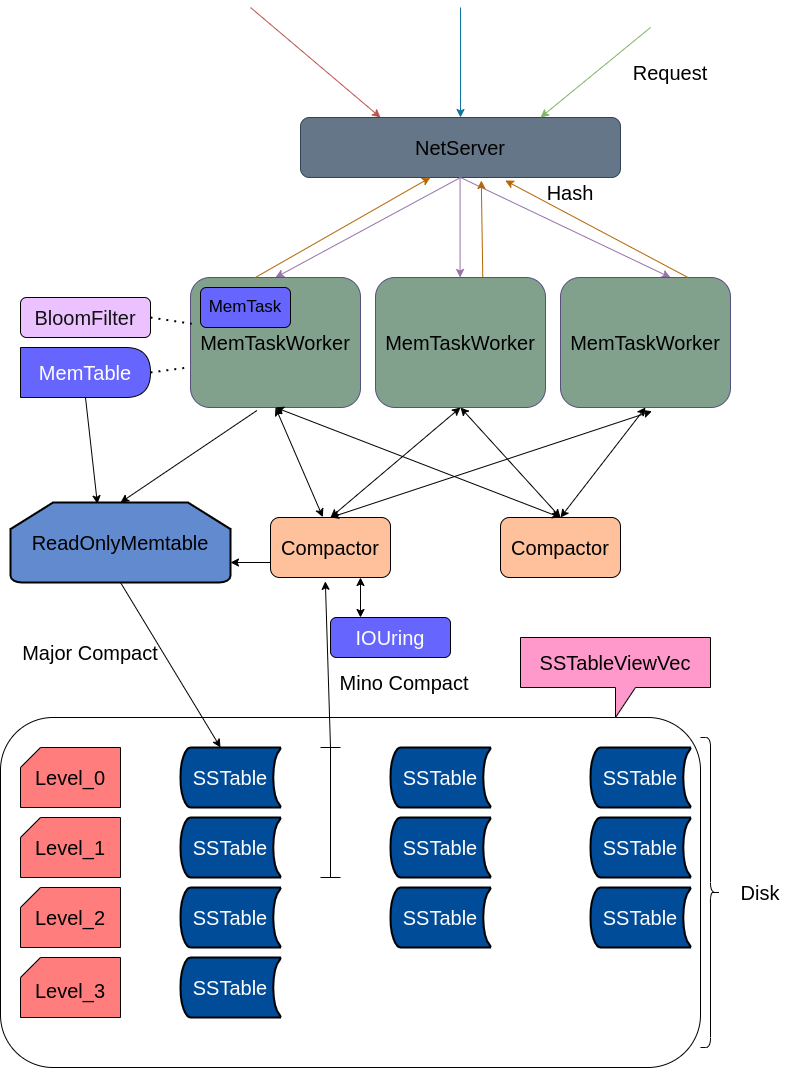

The diagram above was exported from draw.io. Its source (the exported page's mxGraphModel, read from the mxfile embedded in the PNG):
<mxGraphModel dx="1736" dy="830" grid="1" gridSize="10" guides="1" tooltips="1" connect="1" arrows="1" fold="1" page="1" pageScale="1" pageWidth="827" pageHeight="1169" math="0" shadow="0">
  <root>
    <mxCell id="0" />
    <mxCell id="1" parent="0" />
    <mxCell id="2" value="&lt;font color=&quot;#000000&quot; style=&quot;font-size: 20px&quot;&gt;NetServer&lt;/font&gt;" style="rounded=1;whiteSpace=wrap;html=1;fillColor=#647687;fontColor=#ffffff;strokeColor=#314354;" parent="1" vertex="1">
      <mxGeometry x="300" y="120" width="320" height="60" as="geometry" />
    </mxCell>
    <mxCell id="6" value="" style="endArrow=classic;html=1;fontSize=20;fontColor=#000000;entryX=0.25;entryY=0;entryDx=0;entryDy=0;fillColor=#f8cecc;strokeColor=#b85450;gradientColor=#ea6b66;" parent="1" target="2" edge="1">
      <mxGeometry width="50" height="50" relative="1" as="geometry">
        <mxPoint x="250" y="10" as="sourcePoint" />
        <mxPoint x="410" y="270" as="targetPoint" />
      </mxGeometry>
    </mxCell>
    <mxCell id="7" value="" style="endArrow=classic;html=1;fontSize=20;fontColor=#000000;fillColor=#b1ddf0;strokeColor=#10739e;" parent="1" target="2" edge="1">
      <mxGeometry width="50" height="50" relative="1" as="geometry">
        <mxPoint x="460" y="10" as="sourcePoint" />
        <mxPoint x="410" y="270" as="targetPoint" />
      </mxGeometry>
    </mxCell>
    <mxCell id="8" value="" style="endArrow=classic;html=1;fontSize=20;fontColor=#000000;entryX=0.75;entryY=0;entryDx=0;entryDy=0;fillColor=#d5e8d4;gradientColor=#97d077;strokeColor=#82b366;" parent="1" target="2" edge="1">
      <mxGeometry width="50" height="50" relative="1" as="geometry">
        <mxPoint x="650" y="30" as="sourcePoint" />
        <mxPoint x="410" y="270" as="targetPoint" />
      </mxGeometry>
    </mxCell>
    <mxCell id="9" value="Request" style="text;html=1;strokeColor=none;fillColor=none;align=center;verticalAlign=middle;whiteSpace=wrap;rounded=0;fontSize=20;fontColor=#000000;" parent="1" vertex="1">
      <mxGeometry x="640" y="60" width="60" height="30" as="geometry" />
    </mxCell>
    <mxCell id="10" value="" style="endArrow=classic;html=1;fontSize=20;fontColor=#000000;exitX=0.5;exitY=1;exitDx=0;exitDy=0;entryX=0.5;entryY=0;entryDx=0;entryDy=0;fillColor=#e1d5e7;strokeColor=#9673a6;" parent="1" source="2" target="14" edge="1">
      <mxGeometry width="50" height="50" relative="1" as="geometry">
        <mxPoint x="360" y="320" as="sourcePoint" />
        <mxPoint x="277.75" y="267.65999999999997" as="targetPoint" />
      </mxGeometry>
    </mxCell>
    <mxCell id="11" value="" style="endArrow=classic;html=1;fontSize=20;fontColor=#000000;entryX=0.5;entryY=0;entryDx=0;entryDy=0;fillColor=#e1d5e7;strokeColor=#9673a6;" parent="1" edge="1">
      <mxGeometry width="50" height="50" relative="1" as="geometry">
        <mxPoint x="459.58" y="180" as="sourcePoint" />
        <mxPoint x="459.58" y="279.9999999999999" as="targetPoint" />
      </mxGeometry>
    </mxCell>
    <mxCell id="12" value="" style="endArrow=classic;html=1;fontSize=20;fontColor=#000000;exitX=0.5;exitY=1;exitDx=0;exitDy=0;fillColor=#e1d5e7;strokeColor=#9673a6;" parent="1" source="2" edge="1">
      <mxGeometry width="50" height="50" relative="1" as="geometry">
        <mxPoint x="470" y="189.9999999999999" as="sourcePoint" />
        <mxPoint x="670" y="280" as="targetPoint" />
      </mxGeometry>
    </mxCell>
    <mxCell id="14" value="MemTaskWorker" style="rounded=1;whiteSpace=wrap;html=1;fontSize=20;fillColor=#82A18C;strokeColor=#56517e;gradientColor=none;align=center;" parent="1" vertex="1">
      <mxGeometry x="190" y="280" width="170" height="130" as="geometry" />
    </mxCell>
    <mxCell id="15" value="MemTaskWorker" style="rounded=1;whiteSpace=wrap;html=1;fontSize=20;fillColor=#82A18C;strokeColor=#56517e;gradientColor=none;" parent="1" vertex="1">
      <mxGeometry x="375" y="280" width="170" height="130" as="geometry" />
    </mxCell>
    <mxCell id="16" value="MemTaskWorker" style="rounded=1;whiteSpace=wrap;html=1;fontSize=20;fillColor=#82A18C;strokeColor=#56517e;gradientColor=none;" parent="1" vertex="1">
      <mxGeometry x="560" y="280" width="170" height="130" as="geometry" />
    </mxCell>
    <mxCell id="20" value="&lt;font color=&quot;#000000&quot;&gt;Compactor&lt;/font&gt;" style="rounded=1;whiteSpace=wrap;html=1;fontSize=20;fillColor=#FFC09C;" parent="1" vertex="1">
      <mxGeometry x="270" y="520" width="120" height="60" as="geometry" />
    </mxCell>
    <mxCell id="21" value="&lt;font color=&quot;#000000&quot;&gt;Compactor&lt;/font&gt;" style="rounded=1;whiteSpace=wrap;html=1;fontSize=20;fillColor=#FFC09C;" parent="1" vertex="1">
      <mxGeometry x="500" y="520" width="120" height="60" as="geometry" />
    </mxCell>
    <mxCell id="23" value="" style="endArrow=classic;startArrow=classic;html=1;fontSize=20;fontColor=#000000;exitX=0.436;exitY=-0.006;exitDx=0;exitDy=0;exitPerimeter=0;entryX=0.5;entryY=1;entryDx=0;entryDy=0;" parent="1" source="20" target="14" edge="1">
      <mxGeometry width="50" height="50" relative="1" as="geometry">
        <mxPoint x="400" y="410" as="sourcePoint" />
        <mxPoint x="450" y="360" as="targetPoint" />
      </mxGeometry>
    </mxCell>
    <mxCell id="24" value="" style="endArrow=classic;startArrow=classic;html=1;fontSize=20;fontColor=#000000;entryX=0.5;entryY=1;entryDx=0;entryDy=0;" parent="1" target="15" edge="1">
      <mxGeometry width="50" height="50" relative="1" as="geometry">
        <mxPoint x="330" y="520" as="sourcePoint" />
        <mxPoint x="450" y="420" as="targetPoint" />
      </mxGeometry>
    </mxCell>
    <mxCell id="25" value="" style="endArrow=classic;startArrow=classic;html=1;fontSize=20;fontColor=#000000;entryX=0.538;entryY=1.029;entryDx=0;entryDy=0;entryPerimeter=0;" parent="1" target="16" edge="1">
      <mxGeometry width="50" height="50" relative="1" as="geometry">
        <mxPoint x="330" y="520" as="sourcePoint" />
        <mxPoint x="295" y="430" as="targetPoint" />
      </mxGeometry>
    </mxCell>
    <mxCell id="26" value="" style="endArrow=classic;startArrow=classic;html=1;fontSize=20;fontColor=#000000;exitX=0.5;exitY=0;exitDx=0;exitDy=0;entryX=0.5;entryY=1;entryDx=0;entryDy=0;" parent="1" source="21" target="14" edge="1">
      <mxGeometry width="50" height="50" relative="1" as="geometry">
        <mxPoint x="352.32000000000016" y="549.6399999999999" as="sourcePoint" />
        <mxPoint x="305" y="440" as="targetPoint" />
      </mxGeometry>
    </mxCell>
    <mxCell id="27" value="" style="endArrow=classic;startArrow=classic;html=1;fontSize=20;fontColor=#000000;exitX=0.5;exitY=0;exitDx=0;exitDy=0;entryX=0.5;entryY=1;entryDx=0;entryDy=0;" parent="1" source="21" target="15" edge="1">
      <mxGeometry width="50" height="50" relative="1" as="geometry">
        <mxPoint x="362.32000000000016" y="559.6399999999999" as="sourcePoint" />
        <mxPoint x="315" y="450" as="targetPoint" />
      </mxGeometry>
    </mxCell>
    <mxCell id="28" value="" style="endArrow=classic;startArrow=classic;html=1;fontSize=20;fontColor=#000000;exitX=0.5;exitY=0;exitDx=0;exitDy=0;entryX=0.5;entryY=1;entryDx=0;entryDy=0;" parent="1" source="21" target="16" edge="1">
      <mxGeometry width="50" height="50" relative="1" as="geometry">
        <mxPoint x="372.32000000000016" y="569.6399999999999" as="sourcePoint" />
        <mxPoint x="325" y="460" as="targetPoint" />
      </mxGeometry>
    </mxCell>
    <mxCell id="32" value="&lt;font color=&quot;#ffffff&quot;&gt;SSTable&lt;/font&gt;" style="strokeWidth=2;html=1;shape=mxgraph.flowchart.stored_data;whiteSpace=wrap;fontSize=20;fontColor=#000000;fillColor=#004C99;gradientColor=none;" parent="1" vertex="1">
      <mxGeometry x="180" y="750" width="100" height="60" as="geometry" />
    </mxCell>
    <mxCell id="33" value="&lt;font color=&quot;#ffffff&quot;&gt;SSTable&lt;/font&gt;" style="strokeWidth=2;html=1;shape=mxgraph.flowchart.stored_data;whiteSpace=wrap;fontSize=20;fontColor=#000000;fillColor=#004C99;gradientColor=none;" parent="1" vertex="1">
      <mxGeometry x="390" y="750" width="100" height="60" as="geometry" />
    </mxCell>
    <mxCell id="34" value="&lt;font color=&quot;#ffffff&quot;&gt;SSTable&lt;/font&gt;" style="strokeWidth=2;html=1;shape=mxgraph.flowchart.stored_data;whiteSpace=wrap;fontSize=20;fontColor=#000000;fillColor=#004C99;gradientColor=none;" parent="1" vertex="1">
      <mxGeometry x="180" y="890" width="100" height="60" as="geometry" />
    </mxCell>
    <mxCell id="35" value="&lt;font color=&quot;#ffffff&quot;&gt;SSTable&lt;/font&gt;" style="strokeWidth=2;html=1;shape=mxgraph.flowchart.stored_data;whiteSpace=wrap;fontSize=20;fontColor=#000000;fillColor=#004C99;gradientColor=none;" parent="1" vertex="1">
      <mxGeometry x="180" y="820" width="100" height="60" as="geometry" />
    </mxCell>
    <mxCell id="36" value="&lt;font color=&quot;#ffffff&quot;&gt;SSTable&lt;/font&gt;" style="strokeWidth=2;html=1;shape=mxgraph.flowchart.stored_data;whiteSpace=wrap;fontSize=20;fontColor=#000000;fillColor=#004C99;gradientColor=none;" parent="1" vertex="1">
      <mxGeometry x="390" y="890" width="100" height="60" as="geometry" />
    </mxCell>
    <mxCell id="37" value="&lt;font color=&quot;#ffffff&quot;&gt;SSTable&lt;/font&gt;" style="strokeWidth=2;html=1;shape=mxgraph.flowchart.stored_data;whiteSpace=wrap;fontSize=20;fontColor=#000000;fillColor=#004C99;gradientColor=none;" parent="1" vertex="1">
      <mxGeometry x="390" y="820" width="100" height="60" as="geometry" />
    </mxCell>
    <mxCell id="38" value="&lt;font color=&quot;#ffffff&quot;&gt;SSTable&lt;/font&gt;" style="strokeWidth=2;html=1;shape=mxgraph.flowchart.stored_data;whiteSpace=wrap;fontSize=20;fontColor=#000000;fillColor=#004C99;gradientColor=none;" parent="1" vertex="1">
      <mxGeometry x="590" y="890" width="100" height="60" as="geometry" />
    </mxCell>
    <mxCell id="39" value="&lt;font color=&quot;#ffffff&quot;&gt;SSTable&lt;/font&gt;" style="strokeWidth=2;html=1;shape=mxgraph.flowchart.stored_data;whiteSpace=wrap;fontSize=20;fontColor=#000000;fillColor=#004C99;gradientColor=none;" parent="1" vertex="1">
      <mxGeometry x="590" y="820" width="100" height="60" as="geometry" />
    </mxCell>
    <mxCell id="40" value="&lt;font color=&quot;#ffffff&quot;&gt;SSTable&lt;/font&gt;" style="strokeWidth=2;html=1;shape=mxgraph.flowchart.stored_data;whiteSpace=wrap;fontSize=20;fontColor=#000000;fillColor=#004C99;gradientColor=none;" parent="1" vertex="1">
      <mxGeometry x="590" y="750" width="100" height="60" as="geometry" />
    </mxCell>
    <mxCell id="41" value="&lt;font color=&quot;#ffffff&quot;&gt;SSTable&lt;/font&gt;" style="strokeWidth=2;html=1;shape=mxgraph.flowchart.stored_data;whiteSpace=wrap;fontSize=20;fontColor=#000000;fillColor=#004C99;gradientColor=none;" parent="1" vertex="1">
      <mxGeometry x="180" y="960" width="100" height="60" as="geometry" />
    </mxCell>
    <mxCell id="42" value="" style="verticalLabelPosition=bottom;verticalAlign=top;html=1;shape=card;whiteSpace=wrap;size=20;arcSize=12;fontSize=20;fontColor=#FFFFFF;fillColor=#FF7D7D;gradientColor=none;" parent="1" vertex="1">
      <mxGeometry x="20" y="750" width="100" height="60" as="geometry" />
    </mxCell>
    <mxCell id="43" value="" style="verticalLabelPosition=bottom;verticalAlign=top;html=1;shape=card;whiteSpace=wrap;size=20;arcSize=12;fontSize=20;fontColor=#FFFFFF;fillColor=#FF7D7D;gradientColor=none;" parent="1" vertex="1">
      <mxGeometry x="20" y="960" width="100" height="60" as="geometry" />
    </mxCell>
    <mxCell id="44" value="" style="verticalLabelPosition=bottom;verticalAlign=top;html=1;shape=card;whiteSpace=wrap;size=20;arcSize=12;fontSize=20;fontColor=#FFFFFF;fillColor=#FF7D7D;gradientColor=none;" parent="1" vertex="1">
      <mxGeometry x="20" y="820" width="100" height="60" as="geometry" />
    </mxCell>
    <mxCell id="45" value="" style="verticalLabelPosition=bottom;verticalAlign=top;html=1;shape=card;whiteSpace=wrap;size=20;arcSize=12;fontSize=20;fontColor=#FFFFFF;fillColor=#FF7D7D;gradientColor=none;" parent="1" vertex="1">
      <mxGeometry x="20" y="890" width="100" height="60" as="geometry" />
    </mxCell>
    <mxCell id="47" value="" style="html=1;labelBackgroundColor=#ffffff;endArrow=classic;endFill=1;endSize=6;jettySize=auto;orthogonalLoop=1;strokeWidth=1;fontSize=14;fontColor=#FFFFFF;exitX=0.376;exitY=0.004;exitDx=0;exitDy=0;exitPerimeter=0;entryX=0.406;entryY=1;entryDx=0;entryDy=0;entryPerimeter=0;fillColor=#fad7ac;strokeColor=#b46504;" parent="1" source="14" target="2" edge="1">
      <mxGeometry width="60" height="60" relative="1" as="geometry">
        <mxPoint x="400" y="280" as="sourcePoint" />
        <mxPoint x="410" y="190" as="targetPoint" />
      </mxGeometry>
    </mxCell>
    <mxCell id="48" value="" style="html=1;labelBackgroundColor=#ffffff;endArrow=classic;endFill=1;endSize=6;jettySize=auto;orthogonalLoop=1;strokeWidth=1;fontSize=14;fontColor=#FFFFFF;exitX=0.631;exitY=-0.003;exitDx=0;exitDy=0;exitPerimeter=0;fillColor=#fad7ac;strokeColor=#b46504;entryX=0.565;entryY=1.05;entryDx=0;entryDy=0;entryPerimeter=0;" parent="1" source="15" target="2" edge="1">
      <mxGeometry width="60" height="60" relative="1" as="geometry">
        <mxPoint x="263.9200000000001" y="290.52" as="sourcePoint" />
        <mxPoint x="450" y="190" as="targetPoint" />
      </mxGeometry>
    </mxCell>
    <mxCell id="49" value="" style="html=1;labelBackgroundColor=#ffffff;endArrow=classic;endFill=1;endSize=6;jettySize=auto;orthogonalLoop=1;strokeWidth=1;fontSize=14;fontColor=#FFFFFF;exitX=0.75;exitY=0;exitDx=0;exitDy=0;fillColor=#fad7ac;strokeColor=#b46504;entryX=0.64;entryY=1.05;entryDx=0;entryDy=0;entryPerimeter=0;" parent="1" source="16" target="2" edge="1">
      <mxGeometry width="60" height="60" relative="1" as="geometry">
        <mxPoint x="273.9200000000001" y="300.52" as="sourcePoint" />
        <mxPoint x="500" y="200" as="targetPoint" />
      </mxGeometry>
    </mxCell>
    <mxCell id="50" value="&lt;font color=&quot;#000000&quot;&gt;Level_0&lt;/font&gt;" style="text;html=1;strokeColor=none;fillColor=none;align=center;verticalAlign=middle;whiteSpace=wrap;rounded=0;fontSize=20;fontColor=#FFFFFF;" parent="1" vertex="1">
      <mxGeometry x="40" y="765" width="60" height="30" as="geometry" />
    </mxCell>
    <mxCell id="51" value="Level_1" style="text;html=1;strokeColor=none;fillColor=none;align=center;verticalAlign=middle;whiteSpace=wrap;rounded=0;fontSize=20;fontColor=#000000;" parent="1" vertex="1">
      <mxGeometry x="40" y="835" width="60" height="30" as="geometry" />
    </mxCell>
    <mxCell id="52" value="Level_2" style="text;html=1;strokeColor=none;fillColor=none;align=center;verticalAlign=middle;whiteSpace=wrap;rounded=0;fontSize=20;fontColor=#000000;" parent="1" vertex="1">
      <mxGeometry x="40" y="905" width="60" height="30" as="geometry" />
    </mxCell>
    <mxCell id="53" value="Level_3" style="text;html=1;strokeColor=none;fillColor=none;align=center;verticalAlign=middle;whiteSpace=wrap;rounded=0;fontSize=20;fontColor=#000000;" parent="1" vertex="1">
      <mxGeometry x="40" y="980" width="60" height="25" as="geometry" />
    </mxCell>
    <mxCell id="59" value="ReadOnlyMemtable" style="strokeWidth=2;html=1;shape=mxgraph.flowchart.loop_limit;whiteSpace=wrap;fontSize=20;fontColor=#000000;fillColor=#618ACF;gradientColor=none;" parent="1" vertex="1">
      <mxGeometry x="10" y="505" width="220" height="80" as="geometry" />
    </mxCell>
    <mxCell id="60" value="" style="endArrow=classic;html=1;fontSize=20;fontColor=#000000;exitX=0;exitY=0.75;exitDx=0;exitDy=0;entryX=1;entryY=0.75;entryDx=0;entryDy=0;entryPerimeter=0;" parent="1" source="20" target="59" edge="1">
      <mxGeometry width="50" height="50" relative="1" as="geometry">
        <mxPoint x="400" y="540" as="sourcePoint" />
        <mxPoint x="450" y="490" as="targetPoint" />
      </mxGeometry>
    </mxCell>
    <mxCell id="61" value="" style="endArrow=classic;html=1;fontSize=20;fontColor=#000000;entryX=0.4;entryY=0;entryDx=0;entryDy=0;entryPerimeter=0;exitX=0.5;exitY=1;exitDx=0;exitDy=0;exitPerimeter=0;" parent="1" source="59" target="32" edge="1">
      <mxGeometry width="50" height="50" relative="1" as="geometry">
        <mxPoint x="170" y="590" as="sourcePoint" />
        <mxPoint x="450" y="490" as="targetPoint" />
      </mxGeometry>
    </mxCell>
    <mxCell id="62" value="" style="endArrow=classic;html=1;fontSize=20;fontColor=#000000;exitX=0.391;exitY=1.023;exitDx=0;exitDy=0;exitPerimeter=0;entryX=0.5;entryY=0;entryDx=0;entryDy=0;entryPerimeter=0;" parent="1" source="14" target="59" edge="1">
      <mxGeometry width="50" height="50" relative="1" as="geometry">
        <mxPoint x="400" y="590" as="sourcePoint" />
        <mxPoint x="450" y="540" as="targetPoint" />
      </mxGeometry>
    </mxCell>
    <mxCell id="63" value="" style="shape=curlyBracket;whiteSpace=wrap;html=1;rounded=1;flipH=1;fontSize=20;fontColor=#000000;fillColor=#618ACF;gradientColor=none;" parent="1" vertex="1">
      <mxGeometry x="700" y="740" width="20" height="310" as="geometry" />
    </mxCell>
    <mxCell id="64" value="Disk" style="text;html=1;strokeColor=none;fillColor=none;align=center;verticalAlign=middle;whiteSpace=wrap;rounded=0;fontSize=20;fontColor=#000000;" parent="1" vertex="1">
      <mxGeometry x="730" y="880" width="60" height="30" as="geometry" />
    </mxCell>
    <mxCell id="66" value="" style="shape=crossbar;whiteSpace=wrap;html=1;rounded=1;direction=south;fontSize=20;fontColor=#000000;fillColor=#618ACF;gradientColor=none;" parent="1" vertex="1">
      <mxGeometry x="320" y="750" width="20" height="130" as="geometry" />
    </mxCell>
    <mxCell id="68" value="" style="endArrow=classic;html=1;fontSize=20;fontColor=#000000;exitX=0;exitY=0.5;exitDx=0;exitDy=0;exitPerimeter=0;entryX=0.457;entryY=1.064;entryDx=0;entryDy=0;entryPerimeter=0;" parent="1" source="66" target="20" edge="1">
      <mxGeometry width="50" height="50" relative="1" as="geometry">
        <mxPoint x="400" y="590" as="sourcePoint" />
        <mxPoint x="450" y="540" as="targetPoint" />
      </mxGeometry>
    </mxCell>
    <mxCell id="69" value="Major Compact" style="text;html=1;strokeColor=none;fillColor=none;align=center;verticalAlign=middle;whiteSpace=wrap;rounded=0;fontSize=20;fontColor=#000000;" parent="1" vertex="1">
      <mxGeometry x="20" y="640" width="140" height="30" as="geometry" />
    </mxCell>
    <mxCell id="70" value="Mino Compact" style="text;html=1;strokeColor=none;fillColor=none;align=center;verticalAlign=middle;whiteSpace=wrap;rounded=0;fontSize=20;fontColor=#000000;" parent="1" vertex="1">
      <mxGeometry x="329" y="670" width="150" height="30" as="geometry" />
    </mxCell>
    <mxCell id="74" value="" style="rounded=1;whiteSpace=wrap;html=1;fontSize=20;fontColor=#000000;fillColor=none;gradientColor=none;" parent="1" vertex="1">
      <mxGeometry y="720" width="700" height="350" as="geometry" />
    </mxCell>
    <mxCell id="76" value="SSTableViewVec" style="shape=callout;whiteSpace=wrap;html=1;perimeter=calloutPerimeter;fontSize=20;fontColor=#000000;fillColor=#FF99CC;gradientColor=none;" parent="1" vertex="1">
      <mxGeometry x="520" y="640" width="190" height="80" as="geometry" />
    </mxCell>
    <mxCell id="77" value="Hash" style="text;html=1;strokeColor=none;fillColor=none;align=center;verticalAlign=middle;whiteSpace=wrap;rounded=0;fontSize=20;fontColor=#000000;" parent="1" vertex="1">
      <mxGeometry x="520" y="180" width="100" height="30" as="geometry" />
    </mxCell>
    <mxCell id="78" value="&lt;font color=&quot;#ffffff&quot;&gt;IOUring&lt;/font&gt;" style="rounded=1;whiteSpace=wrap;html=1;fontSize=20;fontColor=#000000;fillColor=#6666FF;gradientColor=none;" parent="1" vertex="1">
      <mxGeometry x="330" y="620" width="120" height="40" as="geometry" />
    </mxCell>
    <mxCell id="80" value="" style="endArrow=classic;startArrow=classic;html=1;fontSize=20;fontColor=#FFFFFF;exitX=0.75;exitY=1;exitDx=0;exitDy=0;entryX=0.25;entryY=0;entryDx=0;entryDy=0;" parent="1" source="20" target="78" edge="1">
      <mxGeometry width="50" height="50" relative="1" as="geometry">
        <mxPoint x="400" y="620" as="sourcePoint" />
        <mxPoint x="450" y="570" as="targetPoint" />
      </mxGeometry>
    </mxCell>
    <mxCell id="83" value="MemTable" style="shape=delay;whiteSpace=wrap;html=1;fontSize=20;fontColor=#FFFFFF;fillColor=#6666FF;gradientColor=none;" parent="1" vertex="1">
      <mxGeometry x="20" y="350" width="130" height="50" as="geometry" />
    </mxCell>
    <mxCell id="84" value="&lt;font color=&quot;#121212&quot;&gt;BloomFilter&lt;/font&gt;" style="rounded=1;whiteSpace=wrap;html=1;fontSize=20;fontColor=#FFFFFF;fillColor=#EBC2FF;gradientColor=none;" parent="1" vertex="1">
      <mxGeometry x="20" y="300" width="130" height="40" as="geometry" />
    </mxCell>
    <mxCell id="85" value="" style="endArrow=none;dashed=1;html=1;dashPattern=1 3;strokeWidth=2;fontSize=20;fontColor=#FFFFFF;exitX=1;exitY=0.5;exitDx=0;exitDy=0;entryX=0.007;entryY=0.356;entryDx=0;entryDy=0;entryPerimeter=0;" parent="1" source="84" target="14" edge="1">
      <mxGeometry width="50" height="50" relative="1" as="geometry">
        <mxPoint x="170" y="340" as="sourcePoint" />
        <mxPoint x="430" y="360" as="targetPoint" />
      </mxGeometry>
    </mxCell>
    <mxCell id="86" value="" style="endArrow=none;dashed=1;html=1;dashPattern=1 3;strokeWidth=2;fontSize=20;fontColor=#FFFFFF;exitX=1;exitY=0.5;exitDx=0;exitDy=0;entryX=-0.003;entryY=0.69;entryDx=0;entryDy=0;entryPerimeter=0;" parent="1" source="83" target="14" edge="1">
      <mxGeometry width="50" height="50" relative="1" as="geometry">
        <mxPoint x="160" y="329.9999999999999" as="sourcePoint" />
        <mxPoint x="201.19000000000005" y="336.28" as="targetPoint" />
      </mxGeometry>
    </mxCell>
    <mxCell id="87" value="" style="endArrow=classic;html=1;fontSize=20;fontColor=#121212;exitX=0.5;exitY=1;exitDx=0;exitDy=0;entryX=0.395;entryY=0.017;entryDx=0;entryDy=0;entryPerimeter=0;" parent="1" source="83" target="59" edge="1">
      <mxGeometry width="50" height="50" relative="1" as="geometry">
        <mxPoint x="380" y="540" as="sourcePoint" />
        <mxPoint x="430" y="490" as="targetPoint" />
      </mxGeometry>
    </mxCell>
    <mxCell id="89" value="&lt;font style=&quot;font-size: 17px&quot;&gt;MemTask&lt;/font&gt;" style="rounded=1;whiteSpace=wrap;html=1;fillColor=#6666FF;" vertex="1" parent="1">
      <mxGeometry x="200" y="290" width="90" height="40" as="geometry" />
    </mxCell>
  </root>
</mxGraphModel>